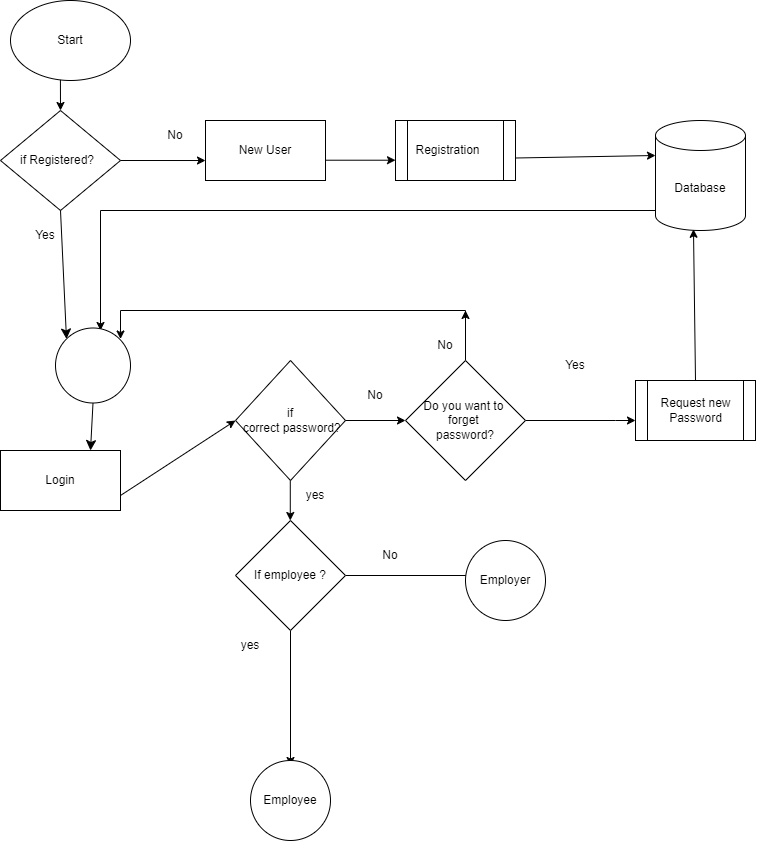

The diagram above was exported from draw.io. Its source (the exported page's mxGraphModel, read from the mxfile embedded in the PNG):
<mxGraphModel dx="3225" dy="1430" grid="1" gridSize="10" guides="1" tooltips="1" connect="1" arrows="1" fold="1" page="1" pageScale="1" pageWidth="850" pageHeight="1100" math="0" shadow="0">
  <root>
    <mxCell id="0" />
    <mxCell id="1" parent="0" />
    <mxCell id="wQtsVpTQ_Ak7iEIADK6j-1" value="Start" style="ellipse;whiteSpace=wrap;html=1;" parent="1" vertex="1">
      <mxGeometry x="45" y="40" width="120" height="80" as="geometry" />
    </mxCell>
    <mxCell id="wQtsVpTQ_Ak7iEIADK6j-2" value="if Registered?&lt;span style=&quot;white-space: pre;&quot;&gt;&#09;&lt;/span&gt;" style="rhombus;whiteSpace=wrap;html=1;" parent="1" vertex="1">
      <mxGeometry x="35" y="150" width="120" height="100" as="geometry" />
    </mxCell>
    <mxCell id="wQtsVpTQ_Ak7iEIADK6j-3" value="Login" style="rounded=0;whiteSpace=wrap;html=1;" parent="1" vertex="1">
      <mxGeometry x="35" y="490" width="120" height="60" as="geometry" />
    </mxCell>
    <mxCell id="wQtsVpTQ_Ak7iEIADK6j-4" value="New User" style="rounded=0;whiteSpace=wrap;html=1;" parent="1" vertex="1">
      <mxGeometry x="240" y="160" width="120" height="60" as="geometry" />
    </mxCell>
    <mxCell id="wQtsVpTQ_Ak7iEIADK6j-5" value="Registration&lt;span style=&quot;white-space: pre;&quot;&gt;&#09;&lt;/span&gt;" style="shape=process;whiteSpace=wrap;html=1;backgroundOutline=1;" parent="1" vertex="1">
      <mxGeometry x="430" y="160" width="120" height="60" as="geometry" />
    </mxCell>
    <mxCell id="wQtsVpTQ_Ak7iEIADK6j-82" value="" style="edgeStyle=orthogonalEdgeStyle;rounded=0;orthogonalLoop=1;jettySize=auto;html=1;" parent="1" source="wQtsVpTQ_Ak7iEIADK6j-6" edge="1">
      <mxGeometry relative="1" as="geometry">
        <mxPoint x="135" y="370" as="targetPoint" />
        <Array as="points">
          <mxPoint x="135" y="250" />
        </Array>
      </mxGeometry>
    </mxCell>
    <mxCell id="wQtsVpTQ_Ak7iEIADK6j-6" value="Database" style="shape=cylinder3;whiteSpace=wrap;html=1;boundedLbl=1;backgroundOutline=1;size=15;" parent="1" vertex="1">
      <mxGeometry x="690" y="160" width="90" height="110" as="geometry" />
    </mxCell>
    <mxCell id="wQtsVpTQ_Ak7iEIADK6j-70" value="" style="edgeStyle=orthogonalEdgeStyle;rounded=0;orthogonalLoop=1;jettySize=auto;html=1;" parent="1" source="wQtsVpTQ_Ak7iEIADK6j-7" target="wQtsVpTQ_Ak7iEIADK6j-8" edge="1">
      <mxGeometry relative="1" as="geometry">
        <Array as="points">
          <mxPoint x="650" y="460" />
          <mxPoint x="650" y="460" />
        </Array>
      </mxGeometry>
    </mxCell>
    <mxCell id="wQtsVpTQ_Ak7iEIADK6j-73" value="" style="edgeStyle=orthogonalEdgeStyle;rounded=0;orthogonalLoop=1;jettySize=auto;html=1;" parent="1" source="wQtsVpTQ_Ak7iEIADK6j-7" edge="1">
      <mxGeometry relative="1" as="geometry">
        <mxPoint x="500" y="350" as="targetPoint" />
      </mxGeometry>
    </mxCell>
    <mxCell id="wQtsVpTQ_Ak7iEIADK6j-7" value="Do you want to&amp;nbsp;&lt;div&gt;forget&amp;nbsp;&lt;/div&gt;&lt;div&gt;password?&lt;/div&gt;" style="rhombus;whiteSpace=wrap;html=1;" parent="1" vertex="1">
      <mxGeometry x="440" y="400" width="120" height="120" as="geometry" />
    </mxCell>
    <mxCell id="wQtsVpTQ_Ak7iEIADK6j-8" value="Request new Password" style="shape=process;whiteSpace=wrap;html=1;backgroundOutline=1;" parent="1" vertex="1">
      <mxGeometry x="670" y="420" width="120" height="60" as="geometry" />
    </mxCell>
    <mxCell id="wQtsVpTQ_Ak7iEIADK6j-68" value="" style="edgeStyle=orthogonalEdgeStyle;rounded=0;orthogonalLoop=1;jettySize=auto;html=1;" parent="1" source="wQtsVpTQ_Ak7iEIADK6j-9" target="wQtsVpTQ_Ak7iEIADK6j-7" edge="1">
      <mxGeometry relative="1" as="geometry" />
    </mxCell>
    <mxCell id="wQtsVpTQ_Ak7iEIADK6j-9" value="if&lt;div&gt;&amp;nbsp;correct password?&lt;/div&gt;" style="rhombus;whiteSpace=wrap;html=1;" parent="1" vertex="1">
      <mxGeometry x="270" y="400" width="110" height="120" as="geometry" />
    </mxCell>
    <mxCell id="wQtsVpTQ_Ak7iEIADK6j-10" value="" style="endArrow=classic;html=1;rounded=0;entryX=0;entryY=0.667;entryDx=0;entryDy=0;exitX=1;exitY=0.5;exitDx=0;exitDy=0;entryPerimeter=0;" parent="1" source="wQtsVpTQ_Ak7iEIADK6j-2" target="wQtsVpTQ_Ak7iEIADK6j-4" edge="1">
      <mxGeometry width="50" height="50" relative="1" as="geometry">
        <mxPoint x="180" y="130" as="sourcePoint" />
        <mxPoint x="230" y="80" as="targetPoint" />
      </mxGeometry>
    </mxCell>
    <mxCell id="wQtsVpTQ_Ak7iEIADK6j-11" value="" style="endArrow=classic;html=1;rounded=0;entryX=0;entryY=0.667;entryDx=0;entryDy=0;exitX=1;exitY=0.5;exitDx=0;exitDy=0;entryPerimeter=0;" parent="1" edge="1">
      <mxGeometry width="50" height="50" relative="1" as="geometry">
        <mxPoint x="360" y="199.71" as="sourcePoint" />
        <mxPoint x="430" y="199.71" as="targetPoint" />
      </mxGeometry>
    </mxCell>
    <mxCell id="wQtsVpTQ_Ak7iEIADK6j-12" value="" style="endArrow=classic;html=1;rounded=0;exitX=1;exitY=0.75;exitDx=0;exitDy=0;entryX=0;entryY=0.5;entryDx=0;entryDy=0;" parent="1" source="wQtsVpTQ_Ak7iEIADK6j-3" target="wQtsVpTQ_Ak7iEIADK6j-9" edge="1">
      <mxGeometry width="50" height="50" relative="1" as="geometry">
        <mxPoint x="265" y="335" as="sourcePoint" />
        <mxPoint x="260" y="400" as="targetPoint" />
      </mxGeometry>
    </mxCell>
    <mxCell id="wQtsVpTQ_Ak7iEIADK6j-13" value="" style="endArrow=classic;html=1;rounded=0;entryX=0;entryY=0;entryDx=0;entryDy=35;exitX=1;exitY=0.5;exitDx=0;exitDy=0;entryPerimeter=0;exitPerimeter=0;" parent="1" target="wQtsVpTQ_Ak7iEIADK6j-6" edge="1">
      <mxGeometry width="50" height="50" relative="1" as="geometry">
        <mxPoint x="550" y="197.5" as="sourcePoint" />
        <mxPoint x="690" y="202.5" as="targetPoint" />
      </mxGeometry>
    </mxCell>
    <mxCell id="wQtsVpTQ_Ak7iEIADK6j-15" value="" style="endArrow=classic;html=1;rounded=0;exitX=0.416;exitY=0.992;exitDx=0;exitDy=0;entryX=0.5;entryY=0;entryDx=0;entryDy=0;exitPerimeter=0;" parent="1" source="wQtsVpTQ_Ak7iEIADK6j-1" target="wQtsVpTQ_Ak7iEIADK6j-2" edge="1">
      <mxGeometry width="50" height="50" relative="1" as="geometry">
        <mxPoint x="129.29" y="120" as="sourcePoint" />
        <mxPoint x="129.29" y="160" as="targetPoint" />
      </mxGeometry>
    </mxCell>
    <mxCell id="wQtsVpTQ_Ak7iEIADK6j-17" value="" style="endArrow=classic;html=1;rounded=0;" parent="1" edge="1">
      <mxGeometry width="50" height="50" relative="1" as="geometry">
        <mxPoint x="324.78" y="520" as="sourcePoint" />
        <mxPoint x="324.78" y="560" as="targetPoint" />
      </mxGeometry>
    </mxCell>
    <mxCell id="wQtsVpTQ_Ak7iEIADK6j-22" value="" style="endArrow=classic;html=1;rounded=0;entryX=0.422;entryY=0.989;entryDx=0;entryDy=0;entryPerimeter=0;exitX=0.5;exitY=0;exitDx=0;exitDy=0;" parent="1" source="wQtsVpTQ_Ak7iEIADK6j-8" target="wQtsVpTQ_Ak7iEIADK6j-6" edge="1">
      <mxGeometry width="50" height="50" relative="1" as="geometry">
        <mxPoint x="580" y="280" as="sourcePoint" />
        <mxPoint x="620" y="240" as="targetPoint" />
      </mxGeometry>
    </mxCell>
    <mxCell id="wQtsVpTQ_Ak7iEIADK6j-23" value="Yes" style="text;html=1;align=center;verticalAlign=middle;whiteSpace=wrap;rounded=0;" parent="1" vertex="1">
      <mxGeometry x="50" y="260" width="60" height="30" as="geometry" />
    </mxCell>
    <mxCell id="wQtsVpTQ_Ak7iEIADK6j-24" value="yes" style="text;html=1;align=center;verticalAlign=middle;whiteSpace=wrap;rounded=0;" parent="1" vertex="1">
      <mxGeometry x="320" y="520" width="60" height="30" as="geometry" />
    </mxCell>
    <mxCell id="wQtsVpTQ_Ak7iEIADK6j-26" value="No" style="text;html=1;align=center;verticalAlign=middle;whiteSpace=wrap;rounded=0;rotation=0;" parent="1" vertex="1">
      <mxGeometry x="450" y="370" width="60" height="30" as="geometry" />
    </mxCell>
    <mxCell id="wQtsVpTQ_Ak7iEIADK6j-27" value="No" style="text;html=1;align=center;verticalAlign=middle;whiteSpace=wrap;rounded=0;" parent="1" vertex="1">
      <mxGeometry x="180" y="160" width="60" height="30" as="geometry" />
    </mxCell>
    <mxCell id="wQtsVpTQ_Ak7iEIADK6j-69" value="No" style="text;html=1;align=center;verticalAlign=middle;whiteSpace=wrap;rounded=0;" parent="1" vertex="1">
      <mxGeometry x="380" y="420" width="60" height="30" as="geometry" />
    </mxCell>
    <mxCell id="wQtsVpTQ_Ak7iEIADK6j-71" value="Yes" style="text;html=1;align=center;verticalAlign=middle;whiteSpace=wrap;rounded=0;" parent="1" vertex="1">
      <mxGeometry x="580" y="390" width="60" height="30" as="geometry" />
    </mxCell>
    <mxCell id="wQtsVpTQ_Ak7iEIADK6j-75" value="" style="edgeStyle=orthogonalEdgeStyle;rounded=0;orthogonalLoop=1;jettySize=auto;html=1;entryX=1;entryY=0;entryDx=0;entryDy=0;" parent="1" edge="1" target="89GPl2XyLFU0HxV-epxM-1">
      <mxGeometry relative="1" as="geometry">
        <mxPoint x="500" y="360" as="sourcePoint" />
        <mxPoint x="155" y="370" as="targetPoint" />
        <Array as="points">
          <mxPoint x="500" y="350" />
          <mxPoint x="155" y="350" />
          <mxPoint x="155" y="379" />
        </Array>
      </mxGeometry>
    </mxCell>
    <mxCell id="wQtsVpTQ_Ak7iEIADK6j-86" value="" style="edgeStyle=orthogonalEdgeStyle;rounded=0;orthogonalLoop=1;jettySize=auto;html=1;" parent="1" source="wQtsVpTQ_Ak7iEIADK6j-84" edge="1">
      <mxGeometry relative="1" as="geometry">
        <mxPoint x="325" y="805" as="targetPoint" />
      </mxGeometry>
    </mxCell>
    <mxCell id="wQtsVpTQ_Ak7iEIADK6j-89" value="" style="edgeStyle=orthogonalEdgeStyle;rounded=0;orthogonalLoop=1;jettySize=auto;html=1;" parent="1" source="wQtsVpTQ_Ak7iEIADK6j-84" target="wQtsVpTQ_Ak7iEIADK6j-88" edge="1">
      <mxGeometry relative="1" as="geometry" />
    </mxCell>
    <mxCell id="wQtsVpTQ_Ak7iEIADK6j-84" value="If employee ?" style="rhombus;whiteSpace=wrap;html=1;" parent="1" vertex="1">
      <mxGeometry x="270" y="560" width="110" height="110" as="geometry" />
    </mxCell>
    <mxCell id="wQtsVpTQ_Ak7iEIADK6j-87" value="yes" style="text;html=1;align=center;verticalAlign=middle;whiteSpace=wrap;rounded=0;" parent="1" vertex="1">
      <mxGeometry x="255" y="670" width="60" height="30" as="geometry" />
    </mxCell>
    <mxCell id="wQtsVpTQ_Ak7iEIADK6j-88" value="" style="shape=waypoint;sketch=0;size=6;pointerEvents=1;points=[];fillColor=default;resizable=0;rotatable=0;perimeter=centerPerimeter;snapToPoint=1;" parent="1" vertex="1">
      <mxGeometry x="505" y="605" width="20" height="20" as="geometry" />
    </mxCell>
    <mxCell id="wQtsVpTQ_Ak7iEIADK6j-90" value="Employer" style="ellipse;whiteSpace=wrap;html=1;aspect=fixed;" parent="1" vertex="1">
      <mxGeometry x="500" y="580" width="80" height="80" as="geometry" />
    </mxCell>
    <mxCell id="wQtsVpTQ_Ak7iEIADK6j-91" value="Employee" style="ellipse;whiteSpace=wrap;html=1;aspect=fixed;" parent="1" vertex="1">
      <mxGeometry x="285" y="800" width="80" height="80" as="geometry" />
    </mxCell>
    <mxCell id="wQtsVpTQ_Ak7iEIADK6j-92" value="No" style="text;html=1;align=center;verticalAlign=middle;whiteSpace=wrap;rounded=0;" parent="1" vertex="1">
      <mxGeometry x="395" y="580" width="60" height="30" as="geometry" />
    </mxCell>
    <mxCell id="89GPl2XyLFU0HxV-epxM-1" value="" style="ellipse;whiteSpace=wrap;html=1;aspect=fixed;" vertex="1" parent="1">
      <mxGeometry x="90" y="367.5" width="75" height="75" as="geometry" />
    </mxCell>
    <mxCell id="89GPl2XyLFU0HxV-epxM-2" value="" style="endArrow=classic;html=1;rounded=0;fontSize=12;startSize=8;endSize=8;curved=1;entryX=0.75;entryY=0;entryDx=0;entryDy=0;exitX=0.5;exitY=1;exitDx=0;exitDy=0;" edge="1" parent="1" source="89GPl2XyLFU0HxV-epxM-1" target="wQtsVpTQ_Ak7iEIADK6j-3">
      <mxGeometry width="50" height="50" relative="1" as="geometry">
        <mxPoint x="290" y="370" as="sourcePoint" />
        <mxPoint x="340" y="320" as="targetPoint" />
      </mxGeometry>
    </mxCell>
    <mxCell id="89GPl2XyLFU0HxV-epxM-3" value="" style="endArrow=classic;html=1;rounded=0;fontSize=12;startSize=8;endSize=8;curved=1;exitX=0.5;exitY=1;exitDx=0;exitDy=0;entryX=0;entryY=0;entryDx=0;entryDy=0;" edge="1" parent="1" source="wQtsVpTQ_Ak7iEIADK6j-2" target="89GPl2XyLFU0HxV-epxM-1">
      <mxGeometry width="50" height="50" relative="1" as="geometry">
        <mxPoint x="110" y="340" as="sourcePoint" />
        <mxPoint x="160" y="290" as="targetPoint" />
      </mxGeometry>
    </mxCell>
  </root>
</mxGraphModel>